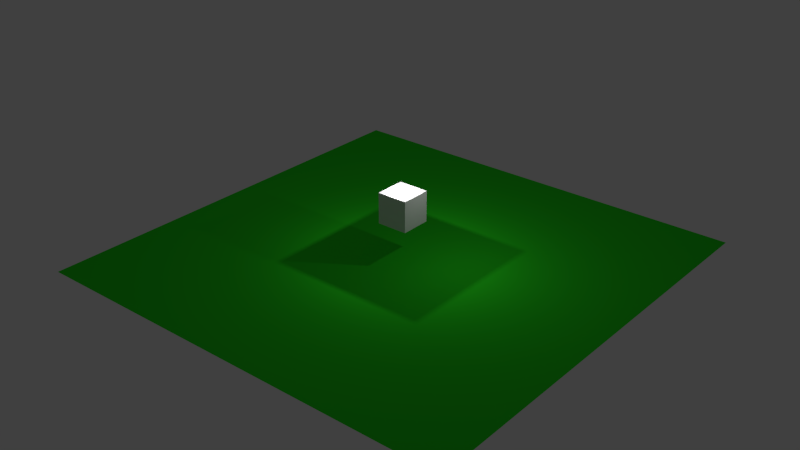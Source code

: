 # Source: untitled.blend  (saved by Blender 2.76.0; exported with 4.5.12 LTS)
import bpy
from mathutils import Matrix  # noqa: F401  (used for matrix-valued properties, if any)

bpy.ops.wm.read_factory_settings(use_empty=True)
scene = bpy.context.scene
scene.name = 'Scene'

# ---- collections
col_collection_1 = bpy.data.collections.new('Collection 1'); scene.collection.children.link(col_collection_1)

# ---- materials (node trees are filled in below, after node groups)
mat_material_001 = bpy.data.materials.new('Material.001')
mat_material_001.alpha_threshold = 0.0
mat_material_001.use_transparent_shadow = False
mat_material_001.diffuse_color = (0.02871, 0.8, 0.01893, 1.0)
mat_material_001.roughness = 0.5
mat_material = bpy.data.materials.new('Material')
mat_material.alpha_threshold = 0.0
mat_material.use_transparent_shadow = False
mat_material.roughness = 0.5
mat_material.line_color = (0.0, 0.0, 0.0, 1.0)

# ---- material node trees

# ---- world
world_world = bpy.data.worlds.new('World'); scene.world = world_world
world_world.color = (0.05088, 0.05088, 0.05088)
world_world.use_sun_shadow = False
world_world.sun_shadow_jitter_overblur = 0.0
world_world.cycles.sampling_method = 'NONE'
world_world.cycles.sample_map_resolution = 256

# ---- lights
light_area = bpy.data.lights.new('Area', 'AREA')
light_area.transmission_factor = 0.0
light_area.energy = 78.54
light_area.shadow_buffer_clip_start = 0.5
light_area.shadow_soft_size = 0.1
light_area.shadow_maximum_resolution = 0.006
light_area.use_absolute_resolution = True
light_area.size = 0.1
light_area.size_y = 0.1
light_area.cycles.use_multiple_importance_sampling = False
light_lamp = bpy.data.lights.new('Lamp', 'POINT')
light_lamp.transmission_factor = 0.0
light_lamp.cutoff_distance = 30.0
light_lamp.energy = 100.0
light_lamp.shadow_buffer_clip_start = 1.001
light_lamp.shadow_soft_size = 0.1
light_lamp.shadow_maximum_resolution = 0.006
light_lamp.use_absolute_resolution = True
light_lamp.cycles.use_multiple_importance_sampling = False

# ---- meshes
me_plane = bpy.data.meshes.new('Plane')
me_plane.from_pydata([(-1.0, -1.0, 0.0), (1.0, -1.0, 0.0), (-1.0, 1.0, 0.0), (1.0, 1.0, 0.0)], [], [(0, 1, 3, 2)])
me_plane.materials.append(mat_material_001)
me_plane.use_remesh_preserve_volume = False
me_plane.use_remesh_preserve_attributes = False
me_plane.use_mirror_vertex_groups = False
me_plane.update()
me_cube = bpy.data.meshes.new('Cube')
me_cube.from_pydata([(1.0, 1.0, -1.0), (1.0, -1.0, -1.0), (-1.0, -1.0, -1.0), (-1.0, 1.0, -1.0), (1.0, 1.0, 1.0), (1.0, -1.0, 1.0), (-1.0, -1.0, 1.0), (-1.0, 1.0, 1.0)], [], [(0, 1, 2, 3), (4, 7, 6, 5), (0, 4, 5, 1), (1, 5, 6, 2), (2, 6, 7, 3), (4, 0, 3, 7)])
me_cube.materials.append(mat_material)
me_cube.use_remesh_preserve_volume = False
me_cube.use_remesh_preserve_attributes = False
me_cube.use_mirror_vertex_groups = False
me_cube.update()

# ---- objects
ob_area = bpy.data.objects.new('Area', light_area)
ob_plane = bpy.data.objects.new('Plane', me_plane)
ob_cube = bpy.data.objects.new('Cube', me_cube)
ob_lamp = bpy.data.objects.new('Lamp', light_lamp)

# ---- transforms, parenting, visibility, modifiers, constraints
ob_area.location = (0.0, 0.0, 5.0)
ob_area.lineart.crease_threshold = 0.0
ob_plane.location = (-0.09034, -0.1393, -0.3106)
ob_plane.scale = (14.26, 14.26, 14.26)
ob_plane.lineart.crease_threshold = 0.0
ob_cube.location = (0.0, 0.0, 3.0)
ob_cube.lock_rotations_4d = False
ob_cube.empty_display_type = 'ARROWS'
ob_cube.lineart.crease_threshold = 0.0
ob_lamp.location = (4.076, 1.005, 5.904)
ob_lamp.rotation_euler = (0.6503, 0.05522, 1.866)
ob_lamp.lock_rotations_4d = False
ob_lamp.empty_display_type = 'ARROWS'
ob_lamp.color = (0.0, 0.0, 0.0, 0.0)
ob_lamp.lineart.crease_threshold = 0.0

# ---- collection membership
col_collection_1.objects.link(ob_area)
col_collection_1.objects.link(ob_plane)
col_collection_1.objects.link(ob_cube)
col_collection_1.objects.link(ob_lamp)

# ---- scene / render settings (as saved in the file)
scene.frame_start = 1; scene.frame_end = 250; scene.frame_set(1)
scene.render.engine = 'BLENDER_EEVEE_NEXT'
scene.render.resolution_percentage = 50
scene.render.dither_intensity = 0.0
scene.cycles.use_denoising = False
scene.cycles.samples = 10
scene.cycles.sampling_pattern = 'TABULATED_SOBOL'
scene.cycles.light_sampling_threshold = 0.0
scene.cycles.use_adaptive_sampling = False
scene.cycles.use_light_tree = False
scene.cycles.blur_glossy = 0.0
scene.cycles.pixel_filter_type = 'GAUSSIAN'
scene.cycles.sample_clamp_indirect = 0.0
scene.view_settings.view_transform = 'Standard'
bpy.context.view_layer.update()

# ---- added for rendering (the .blend has no active camera): camera
cam_auto = bpy.data.cameras.new('AutoCamera')
cam_auto.lens = 50.0
cam_auto.sensor_width = 36.0
cam_auto.clip_end = 1000.0
ob_auto_camera = bpy.data.objects.new('AutoCamera', cam_auto)
scene.collection.objects.link(ob_auto_camera)
ob_auto_camera.location = (37.4412, -45.1772, 31.87)
ob_auto_camera.rotation_euler = (1.09748, -7.21219e-08, 0.694738)
scene.camera = ob_auto_camera
bpy.context.view_layer.update()
